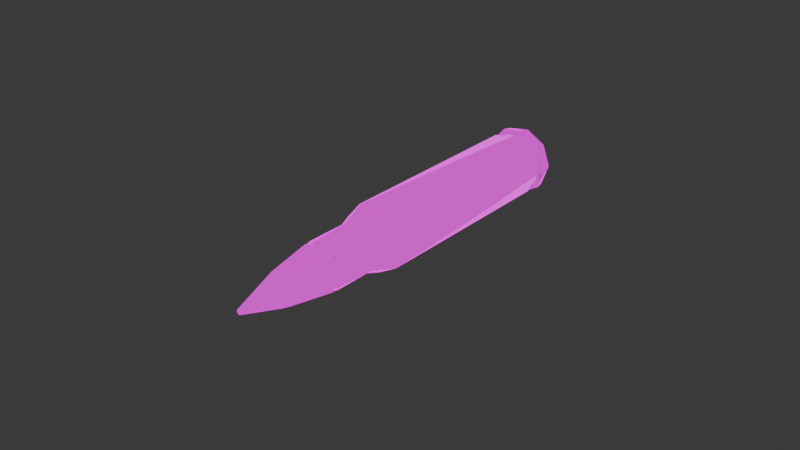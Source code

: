 # Source: Bullet.blend  (saved by Blender 4.1.23; exported with 4.5.12 LTS)
import bpy
from mathutils import Matrix  # noqa: F401  (used for matrix-valued properties, if any)

bpy.ops.wm.read_factory_settings(use_empty=True)
scene = bpy.context.scene
scene.name = 'Scene'

# ---- collections
col_collection = bpy.data.collections.new('Collection'); scene.collection.children.link(col_collection)

# ---- images (referenced by path relative to the original .blend; pixels are not part of the script)
import os
ASSET_DIR = os.environ.get("B2B_ASSET_DIR", "")  # directory of the original .blend (textures are referenced by path, not embedded)
HERE = os.path.dirname(os.path.abspath(__file__))  # packed textures are extracted next to this script under _unpacked/

def load_image(name, relpath, width, height, colorspace="sRGB"):
    """Load a texture the original file referenced (path relative to the .blend, or extracted next to this script)."""
    p = next((c for c in (os.path.join(HERE, relpath), os.path.join(ASSET_DIR, relpath)) if relpath and os.path.exists(c)), "")
    if p:
        img = bpy.data.images.load(p, check_existing=True)
        img.name = name
    else:  # same state as the original file: an image datablock whose file is absent (Cycles renders it pink)
        img = bpy.data.images.new(name, width, height)
        img.source = "FILE"
        img.filepath = "//" + (relpath or name)
    img.colorspace_settings.name = colorspace
    return img
img_texshotgun_png = load_image('texShotgun.png', 'texShotgun.png', 1024, 1024, 'sRGB')

# ---- materials (node trees are filled in below, after node groups)
mat_matshotgun = bpy.data.materials.new('matShotgun')
mat_matshotgun.use_transparent_shadow = False

# ---- node groups
ng_ramp_control_002 = bpy.data.node_groups.new('ramp control.002', 'ShaderNodeTree')
_s = ng_ramp_control_002.interface.new_socket(name='Color', in_out='OUTPUT', socket_type='NodeSocketColor')
_s.default_value = (0.0, 0.0, 0.0, 0.0)
_s = ng_ramp_control_002.interface.new_socket(name='Shader', in_out='INPUT', socket_type='NodeSocketShader')
_N = ng_ramp_control_002.nodes; _L = ng_ramp_control_002.links
n0 = _N.new('ShaderNodeValToRGB'); n0.name = 'ColorRamp.007'; n0.location = (-40, -120)
n0.color_ramp.interpolation = 'CONSTANT'
while len(n0.color_ramp.elements) > 1: n0.color_ramp.elements.remove(n0.color_ramp.elements[-1])
n0.color_ramp.elements[0].position = 0.475; n0.color_ramp.elements[0].color = (0.0, 0.0, 0.0, 1.0)
_e = n0.color_ramp.elements.new(0.525); _e.color = (0.2195, 0.2159, 0.2195, 1.0)
n1 = _N.new('ShaderNodeValToRGB'); n1.name = 'ColorRamp.006'; n1.location = (-40, 100)
n1.color_ramp.interpolation = 'CONSTANT'
while len(n1.color_ramp.elements) > 1: n1.color_ramp.elements.remove(n1.color_ramp.elements[-1])
n1.color_ramp.elements[0].position = 0.475; n1.color_ramp.elements[0].color = (0.0, 0.0, 0.0, 1.0)
_e = n1.color_ramp.elements.new(0.525); _e.color = (0.5029, 0.5029, 0.5029, 1.0)
n2 = _N.new('ShaderNodeShaderToRGB'); n2.name = 'Shader to RGB.001'; n2.location = (-260, -60)
n3 = _N.new('ShaderNodeMix'); n3.name = 'Mix.010'; n3.location = (280, 20)
n3.data_type = 'RGBA'
n3.clamp_result = True
n3.inputs[7].default_value = (1.0, 1.0, 1.0, 1.0)
n4 = _N.new('NodeGroupOutput'); n4.name = 'Group Output'; n4.location = (460, 20)
n5 = _N.new('NodeGroupInput'); n5.name = 'Group Input'; n5.location = (-480, -100)
_L.new(n5.outputs[0], n2.inputs[0])
_L.new(n3.outputs[2], n4.inputs[0])
_L.new(n1.outputs[0], n3.inputs[0])
_L.new(n0.outputs[0], n3.inputs[6])
_L.new(n2.outputs[0], n1.inputs[0])
_L.new(n2.outputs[0], n0.inputs[0])
n4.is_active_output = True
ng_ambient_oclussion___dithering_002 = bpy.data.node_groups.new('ambient oclussion + dithering.002', 'ShaderNodeTree')
_s = ng_ambient_oclussion___dithering_002.interface.new_socket(name='Color', in_out='OUTPUT', socket_type='NodeSocketColor')
_s.default_value = (0.0, 0.0, 0.0, 0.0)
_s = ng_ambient_oclussion___dithering_002.interface.new_socket(name='AO', in_out='OUTPUT', socket_type='NodeSocketFloat')
_s.min_value = 0.0
_s.max_value = 1.0
_s = ng_ambient_oclussion___dithering_002.interface.new_socket(name='dither resolution', in_out='INPUT', socket_type='NodeSocketFloat')
_s.default_value = 1024.0
_s.min_value = -1000.0
_s.max_value = 1000.0
_s = ng_ambient_oclussion___dithering_002.interface.new_socket(name='Normal', in_out='INPUT', socket_type='NodeSocketVector')
_s.min_value = -1.0
_s.max_value = 1.0
_s.hide_value = True
_N = ng_ambient_oclussion___dithering_002.nodes; _L = ng_ambient_oclussion___dithering_002.links
n0 = _N.new('NodeGroupOutput'); n0.name = 'Group Output'; n0.location = (340, 240)
n1 = _N.new('ShaderNodeMix'); n1.name = 'Mix.004'; n1.location = (56, 295)
n1.data_type = 'RGBA'
n1.blend_type = 'OVERLAY'
n1.inputs[0].default_value = 1.0
n2 = _N.new('ShaderNodeMix'); n2.name = 'Mix.007'; n2.location = (-140, 140)
n2.data_type = 'RGBA'
n2.inputs[7].default_value = (1.0, 1.0, 1.0, 1.0)
n3 = _N.new('ShaderNodeValToRGB'); n3.name = 'ColorRamp.001'; n3.location = (-420, 40)
n3.color_ramp.interpolation = 'CONSTANT'
while len(n3.color_ramp.elements) > 1: n3.color_ramp.elements.remove(n3.color_ramp.elements[-1])
n3.color_ramp.elements[0].position = 0.0; n3.color_ramp.elements[0].color = (0.0, 0.0, 0.0, 1.0)
_e = n3.color_ramp.elements.new(0.25); _e.color = (1.0, 1.0, 1.0, 1.0)
n4 = _N.new('ShaderNodeMapping'); n4.name = 'Mapping.001'; n4.location = (-840, -240)
n4.inputs[2].default_value = (0.0, 0.0, 0.7854)
n5 = _N.new('ShaderNodeCameraData'); n5.name = 'Camera Data.001'; n5.location = (-1020, -280)
n6 = _N.new('ShaderNodeTexVoronoi'); n6.name = 'Voronoi Texture'; n6.location = (-620, -80)
n6.voronoi_dimensions = '2D'
n6.distance = 'MANHATTAN'
n6.inputs[8].default_value = 0.0
n7 = _N.new('NodeGroupInput'); n7.name = 'Group Input'; n7.location = (-1015, 0)
n8 = _N.new('ShaderNodeAmbientOcclusion'); n8.name = 'Ambient Occlusion'; n8.location = (-400, 300)
_L.new(n8.outputs[0], n2.inputs[0])
_L.new(n2.outputs[2], n1.inputs[7])
_L.new(n8.outputs[0], n1.inputs[6])
_L.new(n4.outputs[0], n6.inputs[0])
_L.new(n5.outputs[0], n4.inputs[0])
_L.new(n6.outputs[0], n3.inputs[0])
_L.new(n3.outputs[0], n2.inputs[6])
_L.new(n1.outputs[2], n0.inputs[0])
_L.new(n7.outputs[0], n6.inputs[2])
_L.new(n7.outputs[1], n8.inputs[2])
_L.new(n8.outputs[1], n0.inputs[1])
n0.is_active_output = True
ng_emission_002 = bpy.data.node_groups.new('emission.002', 'ShaderNodeTree')
_s = ng_emission_002.interface.new_socket(name='ambient occlusion mix', in_out='OUTPUT', socket_type='NodeSocketColor')
_s.default_value = (0.0, 0.0, 0.0, 0.0)
_s = ng_emission_002.interface.new_socket(name='Color', in_out='OUTPUT', socket_type='NodeSocketColor')
_s.default_value = (0.0, 0.0, 0.0, 0.0)
_s = ng_emission_002.interface.new_socket(name='emission mask', in_out='INPUT', socket_type='NodeSocketColor')
_s.default_value = (0.5, 0.5, 0.5, 1.0)
_s = ng_emission_002.interface.new_socket(name='emission color', in_out='INPUT', socket_type='NodeSocketColor')
_s.default_value = (0.5, 0.5, 0.5, 1.0)
_s = ng_emission_002.interface.new_socket(name='shader input', in_out='INPUT', socket_type='NodeSocketColor')
_s.default_value = (0.5, 0.5, 0.5, 1.0)
_s = ng_emission_002.interface.new_socket(name='Fac', in_out='INPUT', socket_type='NodeSocketFloat')
_s.subtype = 'FACTOR'
_s.default_value = 1.0
_s.min_value = 0.0
_s.max_value = 1.0
_N = ng_emission_002.nodes; _L = ng_emission_002.links
n0 = _N.new('ShaderNodeInvert'); n0.name = 'Invert'; n0.location = (-180, 10)
n0.inputs[1].default_value = (1.0, 1.0, 1.0, 1.0)
n1 = _N.new('ShaderNodeMix'); n1.name = 'Mix.005'; n1.location = (-20, 30)
n1.data_type = 'RGBA'
n1.inputs[7].default_value = (0.0, 0.0, 0.0, 1.0)
n2 = _N.new('NodeGroupInput'); n2.name = 'Group Input'; n2.location = (-380, -100)
n3 = _N.new('ShaderNodeMix'); n3.name = 'Mix.001'; n3.location = (160, -20)
n3.data_type = 'RGBA'
n3.blend_type = 'ADD'
n4 = _N.new('NodeGroupOutput'); n4.name = 'Group Output'; n4.location = (370, 0)
_L.new(n2.outputs[1], n3.inputs[7])
_L.new(n2.outputs[2], n3.inputs[6])
_L.new(n2.outputs[0], n1.inputs[6])
_L.new(n2.outputs[3], n0.inputs[0])
_L.new(n1.outputs[2], n4.inputs[0])
_L.new(n3.outputs[2], n4.inputs[1])
_L.new(n1.outputs[2], n3.inputs[0])
_L.new(n0.outputs[0], n1.inputs[0])
n4.is_active_output = True
ng_base_lighting_ramp_002 = bpy.data.node_groups.new('base lighting ramp.002', 'ShaderNodeTree')
_s = ng_base_lighting_ramp_002.interface.new_socket(name='Color', in_out='OUTPUT', socket_type='NodeSocketColor')
_s.default_value = (0.0, 0.0, 0.0, 0.0)
_s = ng_base_lighting_ramp_002.interface.new_socket(name='base color', in_out='INPUT', socket_type='NodeSocketColor')
_s.default_value = (0.5, 0.5, 0.5, 1.0)
_s = ng_base_lighting_ramp_002.interface.new_socket(name='ambient color', in_out='INPUT', socket_type='NodeSocketColor')
_s.default_value = (0.5577, 0.5, 1.0, 1.0)
_s = ng_base_lighting_ramp_002.interface.new_socket(name='ambient strength', in_out='INPUT', socket_type='NodeSocketFloat')
_s.subtype = 'FACTOR'
_s.default_value = 0.2
_s.min_value = 0.0
_s.max_value = 1.0
_s = ng_base_lighting_ramp_002.interface.new_socket(name='Normal', in_out='INPUT', socket_type='NodeSocketVector')
_s.min_value = -1.0
_s.max_value = 1.0
_s.hide_value = True
_N = ng_base_lighting_ramp_002.nodes; _L = ng_base_lighting_ramp_002.links
n0 = _N.new('NodeGroupOutput'); n0.name = 'Group Output'; n0.location = (480, 120)
n1 = _N.new('ShaderNodeBsdfDiffuse'); n1.name = 'Diffuse BSDF'; n1.location = (-280, -180)
n1.inputs[0].default_value = (1.0, 1.0, 1.0, 1.0)
n2 = _N.new('ShaderNodeMix'); n2.name = 'Mix.004'; n2.location = (280, 140)
n2.data_type = 'RGBA'
n2.blend_type = 'MULTIPLY'
n2.inputs[0].default_value = 1.0
n3 = _N.new('ShaderNodeGroup'); n3.name = 'ramp control'; n3.location = (-100, -140)
n3.label = 'ramp control'
n3.node_tree = ng_ramp_control_002
n4 = _N.new('NodeGroupInput'); n4.name = 'Group Input'; n4.location = (-480, 40)
n5 = _N.new('ShaderNodeMix'); n5.name = 'Mix.009'; n5.location = (126, 30)
n5.data_type = 'RGBA'
n5.blend_type = 'ADD'
_L.new(n4.outputs[3], n1.inputs[2])
_L.new(n4.outputs[0], n2.inputs[6])
_L.new(n2.outputs[2], n0.inputs[0])
_L.new(n4.outputs[1], n5.inputs[7])
_L.new(n4.outputs[2], n5.inputs[0])
_L.new(n1.outputs[0], n3.inputs[0])
_L.new(n3.outputs[0], n5.inputs[6])
_L.new(n5.outputs[2], n2.inputs[7])
n0.is_active_output = True
ng_sobel_lighting_002 = bpy.data.node_groups.new('sobel lighting.002', 'ShaderNodeTree')
_s = ng_sobel_lighting_002.interface.new_socket(name='Color', in_out='OUTPUT', socket_type='NodeSocketColor')
_s.default_value = (0.0, 0.0, 0.0, 0.0)
_s = ng_sobel_lighting_002.interface.new_socket(name='shader input', in_out='INPUT', socket_type='NodeSocketColor')
_s.default_value = (0.5, 0.5, 0.5, 1.0)
_s = ng_sobel_lighting_002.interface.new_socket(name='base color', in_out='INPUT', socket_type='NodeSocketColor')
_s.default_value = (0.5, 0.5, 0.5, 1.0)
_s = ng_sobel_lighting_002.interface.new_socket(name='ambient color', in_out='INPUT', socket_type='NodeSocketColor')
_s.default_value = (0.5, 0.5, 0.5, 1.0)
_s = ng_sobel_lighting_002.interface.new_socket(name='sobel ambient strength', in_out='INPUT', socket_type='NodeSocketFloat')
_s.subtype = 'FACTOR'
_s.default_value = 0.1417
_s.min_value = 0.0
_s.max_value = 1.0
_s = ng_sobel_lighting_002.interface.new_socket(name='Normal', in_out='INPUT', socket_type='NodeSocketVector')
_s.min_value = -1.0
_s.max_value = 1.0
_s.hide_value = True
_N = ng_sobel_lighting_002.nodes; _L = ng_sobel_lighting_002.links
n0 = _N.new('ShaderNodeValToRGB'); n0.name = 'ColorRamp.003'; n0.location = (-40, 140)
n0.color_ramp.interpolation = 'CONSTANT'
while len(n0.color_ramp.elements) > 1: n0.color_ramp.elements.remove(n0.color_ramp.elements[-1])
n0.color_ramp.elements[0].position = 0.0; n0.color_ramp.elements[0].color = (0.0, 0.0, 0.0, 1.0)
_e = n0.color_ramp.elements.new(0.9136); _e.color = (1.0, 1.0, 1.0, 1.0)
n1 = _N.new('ShaderNodeMix'); n1.name = 'Mix.002'; n1.location = (280, 20)
n1.data_type = 'RGBA'
n2 = _N.new('ShaderNodeFresnel'); n2.name = 'Fresnel'; n2.location = (-284, 76)
n2.inputs[0].default_value = 0.975
n3 = _N.new('NodeGroupOutput'); n3.name = 'Group Output'; n3.location = (480, 0)
n4 = _N.new('ShaderNodeMix'); n4.name = 'Mix'; n4.location = (60, -109)
n4.data_type = 'RGBA'
n4.blend_type = 'ADD'
n5 = _N.new('NodeGroupInput'); n5.name = 'Group Input'; n5.location = (-490, 0)
_L.new(n5.outputs[0], n1.inputs[6])
_L.new(n1.outputs[2], n3.inputs[0])
_L.new(n5.outputs[1], n4.inputs[6])
_L.new(n5.outputs[4], n2.inputs[1])
_L.new(n2.outputs[0], n0.inputs[0])
_L.new(n0.outputs[0], n1.inputs[0])
_L.new(n4.outputs[2], n1.inputs[7])
_L.new(n5.outputs[2], n4.inputs[7])
_L.new(n5.outputs[3], n4.inputs[0])
n3.is_active_output = True
ng_ror2_2tone_simple_002 = bpy.data.node_groups.new('RoR2 2tone simple.002', 'ShaderNodeTree')
_s = ng_ror2_2tone_simple_002.interface.new_socket(name='eevee bsdf', in_out='OUTPUT', socket_type='NodeSocketColor')
_s.default_value = (0.0, 0.0, 0.0, 0.0)
_s = ng_ror2_2tone_simple_002.interface.new_socket(name='base color', in_out='INPUT', socket_type='NodeSocketColor')
_s.default_value = (0.5, 0.5, 0.5, 1.0)
_s = ng_ror2_2tone_simple_002.interface.new_socket(name='specular', in_out='INPUT', socket_type='NodeSocketColor')
_s = ng_ror2_2tone_simple_002.interface.new_socket(name='specular override strength', in_out='INPUT', socket_type='NodeSocketFloat')
_s.subtype = 'FACTOR'
_s.default_value = 0.3
_s.min_value = 0.0
_s.max_value = 1.0
_s = ng_ror2_2tone_simple_002.interface.new_socket(name='Roughness', in_out='INPUT', socket_type='NodeSocketFloat')
_s.subtype = 'FACTOR'
_s.default_value = 0.1
_s.min_value = 0.0
_s.max_value = 1.0
_s = ng_ror2_2tone_simple_002.interface.new_socket(name='emission mask', in_out='INPUT', socket_type='NodeSocketColor')
_s = ng_ror2_2tone_simple_002.interface.new_socket(name='emission color', in_out='INPUT', socket_type='NodeSocketColor')
_s.default_value = (0.5, 0.5, 0.5, 1.0)
_s = ng_ror2_2tone_simple_002.interface.new_socket(name='emission override strength', in_out='INPUT', socket_type='NodeSocketFloat')
_s.subtype = 'FACTOR'
_s.default_value = 1.0
_s.min_value = 0.0
_s.max_value = 1.0
_s = ng_ror2_2tone_simple_002.interface.new_socket(name='ambient color', in_out='INPUT', socket_type='NodeSocketColor')
_s.default_value = (0.5577, 0.5, 1.0, 1.0)
_s = ng_ror2_2tone_simple_002.interface.new_socket(name='ambient strength', in_out='INPUT', socket_type='NodeSocketFloat')
_s.subtype = 'FACTOR'
_s.default_value = 0.2
_s.min_value = 0.0
_s.max_value = 1.0
_s = ng_ror2_2tone_simple_002.interface.new_socket(name='sobel ambient strength', in_out='INPUT', socket_type='NodeSocketFloat')
_s.subtype = 'FACTOR'
_s.default_value = 0.1417
_s.min_value = 0.0
_s.max_value = 1.0
_s = ng_ror2_2tone_simple_002.interface.new_socket(name='dither resolution', in_out='INPUT', socket_type='NodeSocketFloat')
_s.default_value = 1024.0
_s.min_value = -1000.0
_s.max_value = 1000.0
_s = ng_ror2_2tone_simple_002.interface.new_socket(name='Normal', in_out='INPUT', socket_type='NodeSocketVector')
_s.min_value = -1.0
_s.max_value = 1.0
_s.hide_value = True
_N = ng_ror2_2tone_simple_002.nodes; _L = ng_ror2_2tone_simple_002.links
n0 = _N.new('NodeReroute'); n0.name = 'Reroute.003'; n0.location = (-500, -380)
n0.width = 16
n0.socket_idname = 'NodeSocketVector'
n1 = _N.new('NodeReroute'); n1.name = 'Reroute.001'; n1.location = (-400, -200)
n1.width = 16
n1.socket_idname = 'NodeSocketFloatFactor'
n2 = _N.new('NodeReroute'); n2.name = 'Reroute.006'; n2.location = (-20, -240)
n2.width = 16
n2.socket_idname = 'NodeSocketFloat'
n3 = _N.new('NodeReroute'); n3.name = 'Reroute.002'; n3.location = (-480, -340)
n3.width = 16
n3.socket_idname = 'NodeSocketFloat'
n4 = _N.new('NodeReroute'); n4.name = 'Reroute'; n4.location = (-400, -180)
n4.width = 16
n5 = _N.new('ShaderNodeInvert'); n5.name = 'Invert.001'; n5.location = (280, 420)
n6 = _N.new('NodeReroute'); n6.name = 'Reroute.005'; n6.location = (380, -20)
n6.width = 16
n7 = _N.new('NodeReroute'); n7.name = 'Reroute.008'; n7.location = (40, 520)
n7.width = 16
n8 = _N.new('NodeReroute'); n8.name = 'Reroute.007'; n8.location = (6, -272)
n8.width = 16
n8.socket_idname = 'NodeSocketVector'
n9 = _N.new('NodeReroute'); n9.name = 'Reroute.004'; n9.location = (380, -40)
n9.width = 16
n9.socket_idname = 'NodeSocketFloatFactor'
n10 = _N.new('NodeReroute'); n10.name = 'Reroute.010'; n10.location = (520, -140)
n10.width = 16
n10.socket_idname = 'NodeSocketFloat'
n11 = _N.new('ShaderNodeEeveeSpecular'); n11.name = 'Specular'; n11.location = (600, 120)
n11.inputs[0].default_value = (0.0, 0.0, 0.0, 1.0)
n12 = _N.new('NodeReroute'); n12.name = 'Reroute.009'; n12.location = (60, 480)
n12.width = 16
n12.socket_idname = 'NodeSocketVector'
n13 = _N.new('ShaderNodeMix'); n13.name = 'Mix.003'; n13.location = (504, 380)
n13.data_type = 'RGBA'
n13.blend_type = 'MULTIPLY'
n14 = _N.new('ShaderNodeGroup'); n14.name = 'ramp control'; n14.location = (783, 120)
n14.label = 'ramp control'
n14.node_tree = ng_ramp_control_002
n15 = _N.new('ShaderNodeGroup'); n15.name = 'ambient oclussion + dithering'; n15.location = (229, 186)
n15.label = 'ambient oclussion + dithering'
n15.width = 198
n15.node_tree = ng_ambient_oclussion___dithering_002
n16 = _N.new('NodeGroupOutput'); n16.name = 'Group Output'; n16.location = (1446, 279)
n17 = _N.new('ShaderNodeMix'); n17.name = 'Mix.006'; n17.location = (1223, 281)
n17.data_type = 'RGBA'
n17.blend_type = 'ADD'
n18 = _N.new('ShaderNodeGroup'); n18.name = 'emission'; n18.location = (20, 380)
n18.label = 'emission'
n18.node_tree = ng_emission_002
n19 = _N.new('ShaderNodeMix'); n19.name = 'Mix.009'; n19.location = (1003, 115)
n19.data_type = 'RGBA'
n19.blend_type = 'ADD'
n20 = _N.new('ShaderNodeGroup'); n20.name = 'lighting ramp'; n20.location = (-200, 200)
n20.label = 'lighting ramp'
n20.node_tree = ng_base_lighting_ramp_002
n21 = _N.new('ShaderNodeGroup'); n21.name = 'base lighting ramp'; n21.location = (720, 500)
n21.label = 'base lighting ramp'
n21.node_tree = ng_sobel_lighting_002
n22 = _N.new('NodeGroupInput'); n22.name = 'Group Input'; n22.location = (-760, 200)
_L.new(n13.outputs[2], n21.inputs[0])
_L.new(n21.outputs[0], n17.inputs[6])
_L.new(n11.outputs[0], n14.inputs[0])
_L.new(n14.outputs[0], n19.inputs[6])
_L.new(n15.outputs[0], n13.inputs[7])
_L.new(n15.outputs[1], n10.inputs[0])
_L.new(n22.outputs[0], n7.inputs[0])
_L.new(n22.outputs[3], n1.inputs[0])
_L.new(n22.outputs[11], n20.inputs[3])
_L.new(n22.outputs[11], n0.inputs[0])
_L.new(n22.outputs[11], n12.inputs[0])
_L.new(n22.outputs[1], n4.inputs[0])
_L.new(n1.outputs[0], n9.inputs[0])
_L.new(n3.outputs[0], n2.inputs[0])
_L.new(n0.outputs[0], n8.inputs[0])
_L.new(n22.outputs[10], n3.inputs[0])
_L.new(n22.outputs[5], n18.inputs[1])
_L.new(n22.outputs[0], n20.inputs[0])
_L.new(n20.outputs[0], n18.inputs[2])
_L.new(n22.outputs[4], n18.inputs[0])
_L.new(n22.outputs[6], n18.inputs[3])
_L.new(n6.outputs[0], n11.inputs[1])
_L.new(n9.outputs[0], n11.inputs[2])
_L.new(n2.outputs[0], n15.inputs[0])
_L.new(n8.outputs[0], n15.inputs[1])
_L.new(n5.outputs[0], n13.inputs[0])
_L.new(n18.outputs[0], n5.inputs[1])
_L.new(n18.outputs[1], n13.inputs[6])
_L.new(n17.outputs[2], n16.inputs[0])
_L.new(n22.outputs[7], n20.inputs[1])
_L.new(n22.outputs[8], n20.inputs[2])
_L.new(n4.outputs[0], n6.inputs[0])
_L.new(n7.outputs[0], n21.inputs[1])
_L.new(n12.outputs[0], n21.inputs[4])
_L.new(n8.outputs[0], n11.inputs[5])
_L.new(n22.outputs[2], n17.inputs[0])
_L.new(n19.outputs[2], n17.inputs[7])
_L.new(n22.outputs[7], n19.inputs[7])
_L.new(n22.outputs[8], n19.inputs[0])
_L.new(n22.outputs[7], n21.inputs[2])
_L.new(n22.outputs[9], n21.inputs[3])
n16.is_active_output = True

# ---- material node trees
mat_matshotgun.use_nodes = True; mat_matshotgun.node_tree.nodes.clear()
_N = mat_matshotgun.node_tree.nodes; _L = mat_matshotgun.node_tree.links
n0 = _N.new('ShaderNodeOutputMaterial'); n0.name = 'Material Output.001'; n0.location = (1388, 659)
n1 = _N.new('ShaderNodeTexImage'); n1.name = 'Image Texture.004'; n1.location = (6, 534)
n1.image = img_texshotgun_png
n2 = _N.new('ShaderNodeTexImage'); n2.name = 'Image Texture'; n2.location = (546, 199)
n3 = _N.new('ShaderNodeNormalMap'); n3.name = 'Normal Map'; n3.location = (813, 176)
n3.label = 'Normal/Map'
n3.space = 'OBJECT'
n3.inputs[0].default_value = 0.35
n4 = _N.new('ShaderNodeGroup'); n4.name = 'Group'; n4.location = (1065, 613)
n4.width = 181
n4.node_tree = ng_ror2_2tone_simple_002
n4.inputs[2].default_value = 0.5
n4.inputs[3].default_value = 0.475
n4.inputs[6].default_value = 1.0
n4.inputs[8].default_value = 0.5
n4.inputs[9].default_value = 0.15
n4.inputs[10].default_value = 50.0
n4.inputs[11].default_value = (0.0, 0.0, 0.0)
n5 = _N.new('ShaderNodeMix'); n5.name = 'Mix.001'; n5.location = (325, 355)
n5.data_type = 'RGBA'
n5.clamp_result = True
n5.inputs[0].default_value = 0.4833
n5.inputs[7].default_value = (0.1253, 0.006865, 0.006492, 1.0)
n6 = _N.new('ShaderNodeMix'); n6.name = 'Mix'; n6.location = (781, 446)
n6.data_type = 'RGBA'
n7 = _N.new('ShaderNodeMix'); n7.name = 'Mix.002'; n7.location = (673, 809)
n7.data_type = 'RGBA'
n7.clamp_result = True
n7.inputs[0].default_value = 0.5083
n7.inputs[7].default_value = (0.4629, 0.472, 0.5, 1.0)
n8 = _N.new('ShaderNodeTexImage'); n8.name = 'Image Texture.003'; n8.location = (494, 553)
n8.image = img_texshotgun_png
_L.new(n1.outputs[0], n5.inputs[6])
_L.new(n5.outputs[2], n6.inputs[7])
_L.new(n4.outputs[0], n0.inputs[0])
_L.new(n8.outputs[0], n4.inputs[4])
_L.new(n1.outputs[0], n4.inputs[0])
_L.new(n8.outputs[0], n4.inputs[5])
_L.new(n1.outputs[0], n7.inputs[6])
_L.new(n7.outputs[2], n4.inputs[1])
_L.new(n2.outputs[0], n3.inputs[1])
_L.new(n6.outputs[2], n4.inputs[7])
_L.new(n8.outputs[0], n6.inputs[6])
n0.is_active_output = True

# ---- world
world_world = bpy.data.worlds.new('World'); scene.world = world_world
world_world.use_nodes = True; world_world.node_tree.nodes.clear()
_N = world_world.node_tree.nodes; _L = world_world.node_tree.links
n0 = _N.new('ShaderNodeOutputWorld'); n0.name = 'World Output'; n0.location = (300, 300)
n1 = _N.new('ShaderNodeBackground'); n1.name = 'Background'; n1.location = (10, 300)
n1.inputs[0].default_value = (0.05088, 0.05088, 0.05088, 1.0)
_L.new(n1.outputs[0], n0.inputs[0])
n0.is_active_output = True
world_world.color = (0.05088, 0.05088, 0.05088)
world_world.use_sun_shadow = False
world_world.sun_shadow_jitter_overblur = 0.0

# ---- meshes
me_cube_001 = bpy.data.meshes.new('Cube.001')
me_cube_001.from_pydata([(0.01083, -0.01516, 0.0005918), (0.01083, 0.05152, 0.0005918), (0.008325, 0.05152, 0.007466), (0.008325, -0.01516, 0.007466), (0.001991, 0.05152, 0.01112), (0.001991, -0.01516, 0.01112), (-0.005215, 0.05152, 0.00985), (-0.005215, -0.01516, 0.00985), (-0.009918, 0.05152, 0.004251), (-0.009918, -0.01516, 0.004251), (-0.009918, -0.01516, -0.003068), (-0.009918, 0.05152, -0.003068), (-0.005215, -0.01516, -0.008672), (-0.005215, 0.05152, -0.008672), (0.001991, 0.05152, -0.009941), (0.001991, -0.01516, -0.009941), (0.008325, 0.05152, -0.006282), (0.008325, -0.01516, -0.006282), (0.008325, 0.05926, -0.006282), (0.001991, 0.05926, -0.009941), (0.01083, 0.05926, 0.0005918), (-0.005215, 0.05926, -0.008672), (-0.009918, 0.05926, -0.003068), (-0.009918, 0.05926, 0.004251), (-0.005215, 0.05926, 0.009856), (0.008325, 0.05926, 0.007466), (0.001991, 0.05926, 0.01112), (0.008723, 0.05667, 0.007798), (0.00208, 0.05667, 0.01163), (0.009363, 0.05399, 0.0005918), (0.007205, 0.05399, 0.006523), (0.007205, 0.05399, -0.005345), (0.001736, 0.05399, -0.0085), (-0.004485, 0.05399, -0.007403), (-0.008542, 0.05399, -0.002569), (-0.008542, 0.05399, 0.003747), (-0.004485, 0.05399, 0.008586), (0.001736, 0.05399, 0.009684), (0.007205, 0.05667, 0.006523), (0.009363, 0.05667, 0.0005918), (0.007205, 0.05667, -0.005345), (0.001736, 0.05667, -0.0085), (-0.004485, 0.05667, -0.007403), (-0.008542, 0.05667, -0.002569), (-0.008542, 0.05667, 0.003747), (-0.004485, 0.05667, 0.008586), (0.001736, 0.05667, 0.009684), (0.01134, 0.05667, 0.0005918), (0.008723, 0.05667, -0.00662), (0.00208, 0.05667, -0.01045), (-0.005475, 0.05667, -0.009123), (-0.0104, 0.05667, -0.003245), (-0.0104, 0.05667, 0.004423), (-0.005475, 0.05667, 0.0103), (0.007898, -0.02345, 0.0005918), (0.006078, -0.02345, 0.00558), (0.001481, -0.02345, 0.008237), (-0.00375, -0.02345, 0.007317), (-0.007166, -0.02345, 0.003249), (-0.007166, -0.02345, -0.002065), (-0.00375, -0.02345, -0.006134), (0.001481, -0.02345, -0.007059), (0.006078, -0.02345, -0.004402), (0.007898, -0.03741, 0.0005918), (0.006078, -0.03741, 0.00558), (0.001481, -0.03741, 0.008237), (-0.00375, -0.03741, 0.007317), (-0.007166, -0.03741, 0.003249), (-0.007166, -0.03741, -0.002065), (-0.00375, -0.03741, -0.006134), (0.001481, -0.03741, -0.007059), (0.006078, -0.03741, -0.004402), (0.00587, -0.03741, 0.005402), (0.00762, -0.03741, 0.0005918), (0.001434, -0.03741, 0.007964), (-0.003613, -0.03741, 0.007074), (-0.006905, -0.03741, 0.003154), (-0.006905, -0.03741, -0.00197), (-0.003613, -0.03741, -0.005896), (0.001434, -0.03741, -0.006786), (0.00587, -0.03741, -0.004224), (0.00587, -0.03887, 0.005402), (0.00762, -0.03887, 0.0005918), (0.001434, -0.03887, 0.007964), (-0.003613, -0.03887, 0.007074), (-0.006905, -0.03887, 0.003154), (-0.006905, -0.03887, -0.00197), (-0.003613, -0.03887, -0.005896), (0.001434, -0.03887, -0.006786), (0.00587, -0.03887, -0.004224), (0.00778, -0.03887, 0.0005918), (0.005989, -0.03887, 0.005503), (0.001458, -0.03887, 0.008118), (-0.00369, -0.03887, 0.007211), (-0.007053, -0.03887, 0.003207), (-0.007053, -0.03887, -0.002024), (-0.00369, -0.03887, -0.006033), (0.001458, -0.03887, -0.00694), (0.005989, -0.03887, -0.004325), (0.00418, -0.05313, 0.00399), (0.005419, -0.05313, 0.0005918), (0.001048, -0.05313, 0.005799), (-0.00251, -0.05313, 0.00517), (-0.004835, -0.05313, 0.002401), (-0.004835, -0.05313, -0.001217), (-0.00251, -0.05313, -0.003987), (0.001048, -0.05313, -0.004615), (0.00418, -0.05313, -0.002807), (0.0007993, -0.06738, 0.001149), (0.001001, -0.06738, 0.0005918), (0.0002834, -0.06738, 0.001446), (-0.0003039, -0.06738, 0.001345), (-0.0006834, -0.06738, 0.0008883), (-0.0006834, -0.06738, 0.0002953), (-0.0003039, -0.06738, -0.0001615), (0.0002834, -0.06738, -0.0002682), (0.0007993, -0.06738, 3.427e-05)], [], [(0, 1, 2, 3), (4, 5, 3, 2), (5, 4, 6, 7), (6, 8, 9, 7), (10, 9, 8, 11), (12, 10, 11, 13), (14, 15, 12, 13), (15, 14, 16, 17), (16, 1, 0, 17), (18, 19, 20), (21, 22, 19), (22, 23, 24), (25, 24, 26), (27, 25, 26, 28), (25, 19, 22, 24), (19, 25, 20), (29, 30, 2, 1), (31, 29, 1, 16), (31, 16, 14, 32), (33, 32, 14, 13), (34, 33, 13, 11), (8, 35, 34, 11), (6, 36, 35, 8), (6, 4, 37, 36), (4, 2, 30, 37), (38, 30, 29, 39), (31, 40, 39, 29), (40, 31, 32, 41), (33, 42, 41, 32), (34, 43, 42, 33), (44, 43, 34, 35), (44, 35, 36, 45), (46, 45, 36, 37), (38, 46, 37, 30), (39, 47, 27, 38), (39, 40, 48, 47), (48, 40, 41, 49), (50, 49, 41, 42), (50, 42, 43, 51), (51, 43, 44, 52), (44, 45, 53, 52), (46, 28, 53, 45), (28, 46, 38, 27), (25, 27, 47, 20), (47, 48, 18, 20), (19, 18, 48, 49), (19, 49, 50, 21), (50, 51, 22, 21), (23, 22, 51, 52), (53, 24, 23, 52), (28, 26, 24, 53), (54, 0, 3, 55), (56, 55, 3, 5), (7, 57, 56, 5), (7, 9, 58, 57), (58, 9, 10, 59), (10, 12, 60, 59), (61, 60, 12, 15), (17, 62, 61, 15), (17, 0, 54, 62), (63, 54, 55, 64), (64, 55, 56, 65), (57, 66, 65, 56), (58, 67, 66, 57), (67, 58, 59, 68), (60, 69, 68, 59), (61, 70, 69, 60), (62, 71, 70, 61), (63, 71, 62, 54), (63, 64, 72, 73), (64, 65, 74, 72), (65, 66, 75, 74), (76, 75, 66, 67), (76, 67, 68, 77), (68, 69, 78, 77), (79, 78, 69, 70), (79, 70, 71, 80), (80, 71, 63, 73), (72, 81, 82, 73), (74, 83, 81, 72), (83, 74, 75, 84), (75, 76, 85, 84), (86, 85, 76, 77), (86, 77, 78, 87), (88, 87, 78, 79), (88, 79, 80, 89), (80, 73, 82, 89), (90, 82, 81, 91), (91, 81, 83, 92), (83, 84, 93, 92), (85, 94, 93, 84), (86, 95, 94, 85), (95, 86, 87, 96), (87, 88, 97, 96), (88, 89, 98, 97), (90, 98, 89, 82), (90, 91, 99, 100), (101, 99, 91, 92), (93, 102, 101, 92), (93, 94, 103, 102), (94, 95, 104, 103), (95, 96, 105, 104), (96, 97, 106, 105), (106, 97, 98, 107), (100, 107, 98, 90), (99, 108, 109, 100), (99, 101, 110, 108), (110, 101, 102, 111), (112, 111, 102, 103), (104, 113, 112, 103), (113, 104, 105, 114), (106, 115, 114, 105), (107, 116, 115, 106), (100, 109, 116, 107), (112, 108, 110, 111), (114, 108, 112, 113), (115, 116, 108, 114), (108, 116, 109)])
me_cube_001.polygons.foreach_set('use_smooth', [True] * 118)
_k = set([(18, 19), (18, 20), (19, 21), (20, 25), (21, 22), (22, 23), (23, 24), (24, 26), (25, 26), (27, 28), (27, 47), (28, 53), (38, 39), (38, 46), (39, 40), (40, 41), (41, 42), (42, 43), (43, 44), (44, 45), (45, 46), (47, 48), (48, 49), (49, 50), (50, 51), (51, 52), (52, 53), (63, 64), (63, 71), (64, 65), (65, 66), (66, 67), (67, 68), (68, 69), (69, 70), (70, 71), (72, 73), (72, 74), (73, 80), (74, 75), (75, 76), (76, 77), (77, 78), (78, 79), (79, 80), (81, 82), (81, 83), (82, 89), (83, 84), (84, 85), (85, 86), (86, 87), (87, 88), (88, 89), (90, 91), (90, 98), (91, 92), (92, 93), (93, 94), (94, 95), (95, 96), (96, 97), (97, 98), (108, 109), (108, 110), (109, 116), (110, 111), (111, 112), (112, 113), (113, 114), (114, 115), (115, 116)])
me_cube_001.attributes.new('sharp_edge', 'BOOLEAN', 'EDGE').data.foreach_set('value', [ (min(e.vertices), max(e.vertices)) in _k for e in me_cube_001.edges])
_uv = me_cube_001.uv_layers.new(name='UVTex')
_uv.uv.foreach_set('vector', [0.6521, 0.6423, 0.6521, 0.6423, 0.6521, 0.6423, 0.6521, 0.6423, 0.6521, 0.6423, 0.6521, 0.6423, 0.6521, 0.6423, 0.6521, 0.6423, 0.6521, 0.6423, 0.6521, 0.6423, 0.6521, 0.6423, 0.6521, 0.6423, 0.6521, 0.6423, 0.6521, 0.6423, 0.6521, 0.6423, 0.6521, 0.6423, 0.6521, 0.6423, 0.6521, 0.6423, 0.6521, 0.6423, 0.6521, 0.6423, 0.6521, 0.6423, 0.6521, 0.6423, 0.6521, 0.6423, 0.6521, 0.6423, 0.6521, 0.6423, 0.6521, 0.6423, 0.6521, 0.6423, 0.6521, 0.6423, 0.6521, 0.6423, 0.6521, 0.6423, 0.6521, 0.6423, 0.6521, 0.6423, 0.6521, 0.6423, 0.6521, 0.6423, 0.6521, 0.6423, 0.6521, 0.6423, 0.6521, 0.6423, 0.6521, 0.6423, 0.6521, 0.6423, 0.6521, 0.6423, 0.6521, 0.6423, 0.6521, 0.6423, 0.6521, 0.6423, 0.6521, 0.6423, 0.6521, 0.6423, 0.6521, 0.6423, 0.6521, 0.6423, 0.6521, 0.6423, 0.6521, 0.6423, 0.6521, 0.6423, 0.6521, 0.6423, 0.6521, 0.6423, 0.6521, 0.6423, 0.6521, 0.6423, 0.6521, 0.6423, 0.6521, 0.6423, 0.6521, 0.6423, 0.6521, 0.6423, 0.6521, 0.6423, 0.6521, 0.6423, 0.6521, 0.6423, 0.6521, 0.6423, 0.6521, 0.6423, 0.6521, 0.6423, 0.6521, 0.6423, 0.6521, 0.6423, 0.6521, 0.6423, 0.6521, 0.6423, 0.6521, 0.6423, 0.6521, 0.6423, 0.6521, 0.6423, 0.6521, 0.6423, 0.6521, 0.6423, 0.6521, 0.6423, 0.6521, 0.6423, 0.6521, 0.6423, 0.6521, 0.6423, 0.6521, 0.6423, 0.6521, 0.6423, 0.6521, 0.6423, 0.6521, 0.6423, 0.6521, 0.6423, 0.6521, 0.6423, 0.6521, 0.6423, 0.6521, 0.6423, 0.6521, 0.6423, 0.6521, 0.6423, 0.6521, 0.6423, 0.6521, 0.6423, 0.6521, 0.6423, 0.6521, 0.6423, 0.6521, 0.6423, 0.6521, 0.6423, 0.6521, 0.6423, 0.6521, 0.6423, 0.6521, 0.6423, 0.6521, 0.6423, 0.6521, 0.6423, 0.6521, 0.6423, 0.6521, 0.6423, 0.6521, 0.6423, 0.6521, 0.6423, 0.6521, 0.6423, 0.6521, 0.6423, 0.6521, 0.6423, 0.6521, 0.6423, 0.6521, 0.6423, 0.6521, 0.6423, 0.6521, 0.6423, 0.6521, 0.6423, 0.6521, 0.6423, 0.6521, 0.6423, 0.6521, 0.6423, 0.6521, 0.6423, 0.6521, 0.6423, 0.6521, 0.6423, 0.6521, 0.6423, 0.6521, 0.6423, 0.6521, 0.6423, 0.6521, 0.6423, 0.6521, 0.6423, 0.6521, 0.6423, 0.6521, 0.6423, 0.6521, 0.6423, 0.6521, 0.6423, 0.6521, 0.6423, 0.6521, 0.6423, 0.6521, 0.6423, 0.6521, 0.6423, 0.6521, 0.6423, 0.6521, 0.6423, 0.6521, 0.6423, 0.6521, 0.6423, 0.6521, 0.6423, 0.6521, 0.6423, 0.6521, 0.6423, 0.6521, 0.6423, 0.6521, 0.6423, 0.6521, 0.6423, 0.6521, 0.6423, 0.6521, 0.6423, 0.6521, 0.6423, 0.6521, 0.6423, 0.6521, 0.6423, 0.6521, 0.6423, 0.6521, 0.6423, 0.6521, 0.6423, 0.6521, 0.6423, 0.6521, 0.6423, 0.6521, 0.6423, 0.6521, 0.6423, 0.6521, 0.6423, 0.6521, 0.6423, 0.6521, 0.6423, 0.6521, 0.6423, 0.6521, 0.6423, 0.6521, 0.6423, 0.6521, 0.6423, 0.6521, 0.6423, 0.6521, 0.6423, 0.6521, 0.6423, 0.6521, 0.6423, 0.6521, 0.6423, 0.6521, 0.6423, 0.6521, 0.6423, 0.6521, 0.6423, 0.6521, 0.6423, 0.6521, 0.6423, 0.6521, 0.6423, 0.6521, 0.6423, 0.6521, 0.6423, 0.6521, 0.6423, 0.6521, 0.6423, 0.6521, 0.6423, 0.6521, 0.6423, 0.6521, 0.6423, 0.6521, 0.6423, 0.6521, 0.6423, 0.6521, 0.6423, 0.6521, 0.6423, 0.6521, 0.6423, 0.6521, 0.6423, 0.6521, 0.6423, 0.6521, 0.6423, 0.6521, 0.6423, 0.6521, 0.6423, 0.6521, 0.6423, 0.6521, 0.6423, 0.6521, 0.6423, 0.6521, 0.6423, 0.6521, 0.6423, 0.6521, 0.6423, 0.6521, 0.6423, 0.6521, 0.6423, 0.6521, 0.6423, 0.6521, 0.6423, 0.6521, 0.6423, 0.6521, 0.6423, 0.6521, 0.6423, 0.6521, 0.6423, 0.6521, 0.6423, 0.6521, 0.6423, 0.6521, 0.6423, 0.6521, 0.6423, 0.6521, 0.6423, 0.6521, 0.6423, 0.6521, 0.6423, 0.6521, 0.6423, 0.6521, 0.6423, 0.6521, 0.6423, 0.6521, 0.6423, 0.6521, 0.6423, 0.6521, 0.6423, 0.6521, 0.6423, 0.6521, 0.6423, 0.6521, 0.6423, 0.6521, 0.6423, 0.6521, 0.6423, 0.6521, 0.6423, 0.6521, 0.6423, 0.6521, 0.6423, 0.6521, 0.6423, 0.6521, 0.6423, 0.6521, 0.6423, 0.6521, 0.6423, 0.6521, 0.6423, 0.6521, 0.6423, 0.6521, 0.6423, 0.6521, 0.6423, 0.6521, 0.6423, 0.6521, 0.6423, 0.6521, 0.6423, 0.6521, 0.6423, 0.6521, 0.6423, 0.6521, 0.6423, 0.6521, 0.6423, 0.6521, 0.6423, 0.6521, 0.6423, 0.6521, 0.6423, 0.6521, 0.6423, 0.6521, 0.6423, 0.6521, 0.6423, 0.6521, 0.6423, 0.6521, 0.6423, 0.6521, 0.6423, 0.6521, 0.6423, 0.6521, 0.6423, 0.6521, 0.6423, 0.6521, 0.6423, 0.6521, 0.6423, 0.6521, 0.6423, 0.6521, 0.6423, 0.6521, 0.6423, 0.6521, 0.6423, 0.6521, 0.6423, 0.6521, 0.6423, 0.6521, 0.6423, 0.6521, 0.6423, 0.6521, 0.6423, 0.6521, 0.6423, 0.6521, 0.6423, 0.6521, 0.6423, 0.6521, 0.6423, 0.6521, 0.6423, 0.6521, 0.6423, 0.6521, 0.6423, 0.6521, 0.6423, 0.6521, 0.6423, 0.6521, 0.6423, 0.6521, 0.6423, 0.6521, 0.6423, 0.6521, 0.6423, 0.6521, 0.6423, 0.6521, 0.6423, 0.6521, 0.6423, 0.6521, 0.6423, 0.6521, 0.6423, 0.6521, 0.6423, 0.6521, 0.6423, 0.6521, 0.6423, 0.6521, 0.6423, 0.6521, 0.6423, 0.6521, 0.6423, 0.6521, 0.6423, 0.6521, 0.6423, 0.6521, 0.6423, 0.6521, 0.6423, 0.6521, 0.6423, 0.6521, 0.6423, 0.6521, 0.6423, 0.6521, 0.6423, 0.6521, 0.6423, 0.6521, 0.6423, 0.6521, 0.6423, 0.6521, 0.6423, 0.6521, 0.6423, 0.6521, 0.6423, 0.6521, 0.6423, 0.6521, 0.6423, 0.6521, 0.6423, 0.6521, 0.6423, 0.6521, 0.6423, 0.6521, 0.6423, 0.6521, 0.6423, 0.6521, 0.6423, 0.6521, 0.6423, 0.6521, 0.6423, 0.6521, 0.6423, 0.6521, 0.6423, 0.6521, 0.6423, 0.6521, 0.6423, 0.6521, 0.6423, 0.6521, 0.6423, 0.6521, 0.6423, 0.6521, 0.6423, 0.6521, 0.6423, 0.6521, 0.6423, 0.6521, 0.6423, 0.6521, 0.6423, 0.6521, 0.6423, 0.6521, 0.6423, 0.6521, 0.6423, 0.6521, 0.6423, 0.6521, 0.6423, 0.6521, 0.6423, 0.6521, 0.6423, 0.6521, 0.6423, 0.6521, 0.6423, 0.6521, 0.6423, 0.6521, 0.6423, 0.6521, 0.6423, 0.6521, 0.6423, 0.6521, 0.6423, 0.6521, 0.6423, 0.6521, 0.6423, 0.6521, 0.6423, 0.6521, 0.6423, 0.6521, 0.6423, 0.6521, 0.6423, 0.6521, 0.6423, 0.6521, 0.6423, 0.6521, 0.6423, 0.6521, 0.6423, 0.6521, 0.6423, 0.6521, 0.6423, 0.6521, 0.6423, 0.6521, 0.6423, 0.6521, 0.6423, 0.6521, 0.6423, 0.6521, 0.6423, 0.6521, 0.6423, 0.6521, 0.6423, 0.6521, 0.6423, 0.6521, 0.6423, 0.6521, 0.6423, 0.6521, 0.6423, 0.6521, 0.6423, 0.6521, 0.6423, 0.6521, 0.6423, 0.6521, 0.6423, 0.6521, 0.6423, 0.6521, 0.6423, 0.6521, 0.6423, 0.6521, 0.6423, 0.6521, 0.6423, 0.6521, 0.6423, 0.6521, 0.6423, 0.6521, 0.6423, 0.6521, 0.6423, 0.6521, 0.6423, 0.6521, 0.6423, 0.6521, 0.6423, 0.6521, 0.6423, 0.6521, 0.6423, 0.6521, 0.6423, 0.6521, 0.6423, 0.6521, 0.6423, 0.6521, 0.6423, 0.6521, 0.6423, 0.6521, 0.6423, 0.6521, 0.6423, 0.6521, 0.6423, 0.6521, 0.6423, 0.6521, 0.6423, 0.6521, 0.6423, 0.6521, 0.6423, 0.6521, 0.6423, 0.6521, 0.6423, 0.6521, 0.6423, 0.6521, 0.6423, 0.6521, 0.6423, 0.6521, 0.6423, 0.6521, 0.6423, 0.6521, 0.6423, 0.6521, 0.6423, 0.6521, 0.6423, 0.6521, 0.6423, 0.6521, 0.6423, 0.6521, 0.6423, 0.6521, 0.6423, 0.6521, 0.6423, 0.6521, 0.6423, 0.6521, 0.6423, 0.6521, 0.6423, 0.6521, 0.6423, 0.6521, 0.6423, 0.6521, 0.6423, 0.6521, 0.6423, 0.6521, 0.6423, 0.6521, 0.6423, 0.6521, 0.6423, 0.6521, 0.6423, 0.6521, 0.6423, 0.6521, 0.6423, 0.6521, 0.6423, 0.6521, 0.6423, 0.6521, 0.6423, 0.6521, 0.6423, 0.6521, 0.6423, 0.6521, 0.6423, 0.6521, 0.6423, 0.6521, 0.6423, 0.6521, 0.6423, 0.6521, 0.6423, 0.6521, 0.6423, 0.6521, 0.6423, 0.6521, 0.6423, 0.6521, 0.6423, 0.6521, 0.6423, 0.6521, 0.6423, 0.6521, 0.6423, 0.6521, 0.6423, 0.6521, 0.6423, 0.6521, 0.6423, 0.6521, 0.6423, 0.6521, 0.6423, 0.6521, 0.6423, 0.6521, 0.6423, 0.6521, 0.6423, 0.6521, 0.6423, 0.6521, 0.6423, 0.6521, 0.6423, 0.6521, 0.6423, 0.6521, 0.6423, 0.6521, 0.6423, 0.6521, 0.6423, 0.6521, 0.6423, 0.6521, 0.6423, 0.6521, 0.6423, 0.6521, 0.6423, 0.6521, 0.6423, 0.6521, 0.6423, 0.6521, 0.6423, 0.6521, 0.6423, 0.6521, 0.6423, 0.6521, 0.6423, 0.6521, 0.6423, 0.6521, 0.6423, 0.6521, 0.6423, 0.6521, 0.6423, 0.6521, 0.6423, 0.6521, 0.6423, 0.6521, 0.6423, 0.6521, 0.6423, 0.6521, 0.6423, 0.6521, 0.6423])
_uv.active_render = True
_uv = me_cube_001.uv_layers.new(name='UVChannel_1')
_uv.uv.foreach_set('vector', [0.4512, 0.6479, 0.4508, 0.6346, 0.4523, 0.6345, 0.4526, 0.6479, 0.4538, 0.6345, 0.454, 0.6478, 0.4526, 0.6479, 0.4523, 0.6345, 0.454, 0.6478, 0.4538, 0.6345, 0.4553, 0.6345, 0.4553, 0.6478, 0.4553, 0.6345, 0.4567, 0.6345, 0.4568, 0.6479, 0.4553, 0.6478, 0.4582, 0.648, 0.4568, 0.6479, 0.4567, 0.6345, 0.4582, 0.6345, 0.4597, 0.6481, 0.4582, 0.648, 0.4582, 0.6345, 0.4597, 0.6344, 0.4478, 0.6347, 0.4484, 0.6482, 0.4469, 0.6484, 0.4464, 0.6347, 0.4484, 0.6482, 0.4478, 0.6347, 0.4493, 0.6346, 0.4498, 0.648, 0.4493, 0.6346, 0.4508, 0.6346, 0.4512, 0.6479, 0.4498, 0.648, 0.5722, 0.6345, 0.5748, 0.6274, 0.5748, 0.6417, 0.5814, 0.6236, 0.5889, 0.6249, 0.5748, 0.6274, 0.5889, 0.6249, 0.5937, 0.6307, 0.5937, 0.6384, 0.5814, 0.6454, 0.5937, 0.6384, 0.5889, 0.6442, 0.4883, 0.6417, 0.4871, 0.6417, 0.4871, 0.6382, 0.4883, 0.6382, 0.5814, 0.6454, 0.5748, 0.6274, 0.5889, 0.6249, 0.5937, 0.6384, 0.5748, 0.6274, 0.5814, 0.6454, 0.5748, 0.6417, 0.4508, 0.634, 0.4523, 0.6339, 0.4523, 0.6345, 0.4508, 0.6346, 0.4493, 0.634, 0.4508, 0.634, 0.4508, 0.6346, 0.4493, 0.6346, 0.4493, 0.634, 0.4493, 0.6346, 0.4478, 0.6347, 0.4478, 0.6341, 0.4465, 0.6341, 0.4478, 0.6341, 0.4478, 0.6347, 0.4464, 0.6347, 0.4582, 0.6339, 0.4596, 0.6339, 0.4597, 0.6344, 0.4582, 0.6345, 0.4567, 0.6345, 0.4567, 0.6339, 0.4582, 0.6339, 0.4582, 0.6345, 0.4553, 0.6345, 0.4553, 0.6339, 0.4567, 0.6339, 0.4567, 0.6345, 0.4553, 0.6345, 0.4538, 0.6345, 0.4538, 0.6339, 0.4553, 0.6339, 0.4538, 0.6345, 0.4523, 0.6345, 0.4523, 0.6339, 0.4538, 0.6339, 0.4523, 0.6332, 0.4523, 0.6339, 0.4508, 0.634, 0.4508, 0.6333, 0.4493, 0.634, 0.4493, 0.6334, 0.4508, 0.6333, 0.4508, 0.634, 0.4493, 0.6334, 0.4493, 0.634, 0.4478, 0.6341, 0.4478, 0.6335, 0.4465, 0.6341, 0.4465, 0.6335, 0.4478, 0.6335, 0.4478, 0.6341, 0.4582, 0.6339, 0.4582, 0.6333, 0.4596, 0.6333, 0.4596, 0.6339, 0.4567, 0.6333, 0.4582, 0.6333, 0.4582, 0.6339, 0.4567, 0.6339, 0.4567, 0.6333, 0.4567, 0.6339, 0.4553, 0.6339, 0.4553, 0.6333, 0.4538, 0.6333, 0.4553, 0.6333, 0.4553, 0.6339, 0.4538, 0.6339, 0.4523, 0.6332, 0.4538, 0.6333, 0.4538, 0.6339, 0.4523, 0.6339, 0.5653, 0.628, 0.565, 0.6278, 0.566, 0.6272, 0.5661, 0.6275, 0.5653, 0.628, 0.5649, 0.6289, 0.5646, 0.6289, 0.565, 0.6278, 0.5646, 0.6289, 0.5649, 0.6289, 0.5653, 0.6298, 0.565, 0.63, 0.566, 0.6306, 0.565, 0.63, 0.5653, 0.6298, 0.5661, 0.6303, 0.566, 0.6306, 0.5661, 0.6303, 0.567, 0.6301, 0.5672, 0.6304, 0.5672, 0.6304, 0.567, 0.6301, 0.5677, 0.6294, 0.568, 0.6295, 0.5677, 0.6294, 0.5677, 0.6284, 0.568, 0.6283, 0.568, 0.6295, 0.5671, 0.6277, 0.5672, 0.6274, 0.568, 0.6283, 0.5677, 0.6284, 0.5672, 0.6274, 0.5671, 0.6277, 0.5661, 0.6275, 0.566, 0.6272, 0.4871, 0.6417, 0.4883, 0.6417, 0.4883, 0.6453, 0.4871, 0.6453, 0.4883, 0.6453, 0.4883, 0.6488, 0.4871, 0.6488, 0.4871, 0.6453, 0.4871, 0.6524, 0.4871, 0.6488, 0.4883, 0.6488, 0.4883, 0.6524, 0.4871, 0.6524, 0.4883, 0.6524, 0.4883, 0.656, 0.4871, 0.656, 0.4883, 0.6241, 0.4883, 0.6275, 0.4871, 0.6275, 0.4871, 0.6241, 0.4871, 0.6311, 0.4871, 0.6275, 0.4883, 0.6275, 0.4883, 0.6311, 0.4883, 0.6346, 0.4871, 0.6346, 0.4871, 0.6311, 0.4883, 0.6311, 0.4883, 0.6382, 0.4871, 0.6382, 0.4871, 0.6346, 0.4883, 0.6346, 0.4513, 0.6498, 0.4512, 0.6479, 0.4526, 0.6479, 0.4526, 0.6497, 0.454, 0.6496, 0.4526, 0.6497, 0.4526, 0.6479, 0.454, 0.6478, 0.4553, 0.6478, 0.4553, 0.6497, 0.454, 0.6496, 0.454, 0.6478, 0.4553, 0.6478, 0.4568, 0.6479, 0.4566, 0.6497, 0.4553, 0.6497, 0.4566, 0.6497, 0.4568, 0.6479, 0.4582, 0.648, 0.4579, 0.6499, 0.4582, 0.648, 0.4597, 0.6481, 0.4592, 0.6501, 0.4579, 0.6499, 0.4487, 0.6501, 0.4475, 0.6503, 0.4469, 0.6484, 0.4484, 0.6482, 0.4498, 0.648, 0.45, 0.6499, 0.4487, 0.6501, 0.4484, 0.6482, 0.4498, 0.648, 0.4512, 0.6479, 0.4513, 0.6498, 0.45, 0.6499, 0.4516, 0.653, 0.4513, 0.6498, 0.4526, 0.6497, 0.4528, 0.6529, 0.4528, 0.6529, 0.4526, 0.6497, 0.454, 0.6496, 0.4539, 0.6529, 0.4553, 0.6497, 0.4551, 0.6529, 0.4539, 0.6529, 0.454, 0.6496, 0.4566, 0.6497, 0.4563, 0.6531, 0.4551, 0.6529, 0.4553, 0.6497, 0.4563, 0.6531, 0.4566, 0.6497, 0.4579, 0.6499, 0.4575, 0.6533, 0.4592, 0.6501, 0.4588, 0.6535, 0.4575, 0.6533, 0.4579, 0.6499, 0.4487, 0.6501, 0.4493, 0.6534, 0.448, 0.6537, 0.4475, 0.6503, 0.45, 0.6499, 0.4505, 0.6532, 0.4493, 0.6534, 0.4487, 0.6501, 0.4516, 0.653, 0.4505, 0.6532, 0.45, 0.6499, 0.4513, 0.6498, 0.4516, 0.653, 0.4528, 0.6529, 0.4528, 0.6529, 0.4516, 0.653, 0.4528, 0.6529, 0.4539, 0.6529, 0.4539, 0.6529, 0.4528, 0.6529, 0.4539, 0.6529, 0.4551, 0.6529, 0.4551, 0.653, 0.4539, 0.6529, 0.4563, 0.6531, 0.4551, 0.653, 0.4551, 0.6529, 0.4563, 0.6531, 0.4563, 0.6531, 0.4563, 0.6531, 0.4575, 0.6533, 0.4575, 0.6533, 0.4575, 0.6533, 0.4588, 0.6535, 0.4588, 0.6536, 0.4575, 0.6533, 0.4493, 0.6535, 0.4481, 0.6538, 0.448, 0.6537, 0.4493, 0.6534, 0.4493, 0.6535, 0.4493, 0.6534, 0.4505, 0.6532, 0.4505, 0.6532, 0.4505, 0.6532, 0.4505, 0.6532, 0.4516, 0.653, 0.4516, 0.653, 0.4528, 0.6529, 0.4528, 0.6532, 0.4517, 0.6533, 0.4516, 0.653, 0.4539, 0.6529, 0.4539, 0.6532, 0.4528, 0.6532, 0.4528, 0.6529, 0.4539, 0.6532, 0.4539, 0.6529, 0.4551, 0.653, 0.4551, 0.6533, 0.4551, 0.653, 0.4563, 0.6531, 0.4562, 0.6534, 0.4551, 0.6533, 0.4574, 0.6537, 0.4562, 0.6534, 0.4563, 0.6531, 0.4575, 0.6533, 0.4574, 0.6537, 0.4575, 0.6533, 0.4588, 0.6536, 0.4586, 0.6541, 0.4494, 0.6538, 0.4482, 0.6542, 0.4481, 0.6538, 0.4493, 0.6535, 0.4494, 0.6538, 0.4493, 0.6535, 0.4505, 0.6532, 0.4505, 0.6535, 0.4505, 0.6532, 0.4516, 0.653, 0.4517, 0.6533, 0.4505, 0.6535, 0.4517, 0.6534, 0.4517, 0.6533, 0.4528, 0.6532, 0.4528, 0.6533, 0.4528, 0.6533, 0.4528, 0.6532, 0.4539, 0.6532, 0.4539, 0.6533, 0.4539, 0.6532, 0.4551, 0.6533, 0.4551, 0.6533, 0.4539, 0.6533, 0.4562, 0.6534, 0.4562, 0.6535, 0.4551, 0.6533, 0.4551, 0.6533, 0.4574, 0.6537, 0.4574, 0.6537, 0.4562, 0.6535, 0.4562, 0.6534, 0.4574, 0.6537, 0.4574, 0.6537, 0.4586, 0.6541, 0.4586, 0.6542, 0.4482, 0.6542, 0.4494, 0.6538, 0.4494, 0.6539, 0.4482, 0.6543, 0.4494, 0.6538, 0.4505, 0.6535, 0.4505, 0.6536, 0.4494, 0.6539, 0.4517, 0.6534, 0.4505, 0.6536, 0.4505, 0.6535, 0.4517, 0.6533, 0.4517, 0.6534, 0.4528, 0.6533, 0.453, 0.6564, 0.4522, 0.6565, 0.4538, 0.6564, 0.453, 0.6564, 0.4528, 0.6533, 0.4539, 0.6533, 0.4551, 0.6533, 0.4546, 0.6565, 0.4538, 0.6564, 0.4539, 0.6533, 0.4551, 0.6533, 0.4562, 0.6535, 0.4554, 0.6567, 0.4546, 0.6565, 0.4562, 0.6535, 0.4574, 0.6537, 0.4562, 0.657, 0.4554, 0.6567, 0.4574, 0.6537, 0.4586, 0.6542, 0.457, 0.6575, 0.4562, 0.657, 0.4482, 0.6543, 0.4494, 0.6539, 0.4506, 0.6571, 0.4499, 0.6576, 0.4506, 0.6571, 0.4494, 0.6539, 0.4505, 0.6536, 0.4514, 0.6568, 0.4522, 0.6565, 0.4514, 0.6568, 0.4505, 0.6536, 0.4517, 0.6534, 0.453, 0.6564, 0.4534, 0.66, 0.4531, 0.66, 0.4522, 0.6565, 0.453, 0.6564, 0.4538, 0.6564, 0.4536, 0.66, 0.4534, 0.66, 0.4536, 0.66, 0.4538, 0.6564, 0.4546, 0.6565, 0.4538, 0.6601, 0.454, 0.6602, 0.4538, 0.6601, 0.4546, 0.6565, 0.4554, 0.6567, 0.4562, 0.657, 0.4542, 0.6603, 0.454, 0.6602, 0.4554, 0.6567, 0.4542, 0.6603, 0.4562, 0.657, 0.457, 0.6575, 0.4543, 0.6604, 0.4506, 0.6571, 0.4528, 0.6602, 0.4526, 0.6603, 0.4499, 0.6576, 0.4514, 0.6568, 0.4529, 0.6601, 0.4528, 0.6602, 0.4506, 0.6571, 0.4522, 0.6565, 0.4531, 0.66, 0.4529, 0.6601, 0.4514, 0.6568, 0.5951, 0.6459, 0.5848, 0.6187, 0.595, 0.6243, 0.599, 0.6352, 0.5738, 0.6501, 0.5848, 0.6187, 0.5951, 0.6459, 0.5853, 0.6517, 0.5662, 0.6413, 0.5662, 0.6296, 0.5848, 0.6187, 0.5738, 0.6501, 0.5848, 0.6187, 0.5662, 0.6296, 0.5736, 0.6207])
me_cube_001.materials.append(mat_matshotgun)
me_cube_001.use_paint_bone_selection = False
me_cube_001.use_paint_mask = True
me_cube_001.update()
me_cube_001.normals_split_custom_set([tuple(v) for v in zip(*[iter([0.9866, -0.1632, 2.669e-05, 0.9681, 0.2505, 1.044e-05, 0.7416, 0.2506, 0.6223, 0.7558, -0.1632, 0.6342, 0.168, 0.2503, 0.9535, 0.1713, -0.1632, 0.9716, 0.7558, -0.1632, 0.6342, 0.7416, 0.2506, 0.6223, 0.1713, -0.1632, 0.9716, 0.168, 0.2503, 0.9535, -0.4841, 0.2502, 0.8384, -0.4933, -0.163, 0.8545, -0.4841, 0.2502, 0.8384, -0.9097, 0.2504, 0.3314, -0.927, -0.163, 0.3377, -0.4933, -0.163, 0.8545, -0.9271, -0.1631, -0.3375, -0.927, -0.163, 0.3377, -0.9097, 0.2504, 0.3314, -0.9098, 0.2504, -0.3311, -0.4932, -0.1631, -0.8545, -0.9271, -0.1631, -0.3375, -0.9098, 0.2504, -0.3311, -0.4839, 0.2504, -0.8385, 0.1683, 0.2504, -0.9534, 0.1715, -0.163, -0.9716, -0.4932, -0.1631, -0.8545, -0.4839, 0.2504, -0.8385, 0.1715, -0.163, -0.9716, 0.1683, 0.2504, -0.9534, 0.7417, 0.2503, -0.6222, 0.7559, -0.1631, -0.6341, 0.7417, 0.2503, -0.6222, 0.9681, 0.2505, 1.044e-05, 0.9866, -0.1632, 2.669e-05, 0.7559, -0.1631, -0.6341, 0.0, 1.0, 0.0, 0.0, 1.0, -5.788e-07, 0.0, 1.0, -5.728e-07, 0.0, 1.0, -3.382e-06, 0.0, 1.0, -4.833e-07, 0.0, 1.0, -5.788e-07, 0.0, 1.0, -4.833e-07, 0.0, 1.0, 0.0, 0.0, 1.0, 2.417e-07, 0.0, 1.0, 5.076e-08, 0.0, 1.0, 2.417e-07, 0.0, 1.0, 1.692e-06, 0.7514, 0.1957, 0.6302, 0.7513, 0.1957, 0.6303, 0.1705, 0.1955, 0.9658, 0.1703, 0.1955, 0.9658, 0.0, 1.0, 5.076e-08, 0.0, 1.0, -5.788e-07, 0.0, 1.0, -4.833e-07, 0.0, 1.0, 2.417e-07, 0.0, 1.0, -5.788e-07, 0.0, 1.0, 5.076e-08, 0.0, 1.0, -5.728e-07, 0.96, 0.28, 9.828e-05, 0.7356, 0.2801, 0.6168, 0.7416, 0.2506, 0.6223, 0.9681, 0.2505, 1.044e-05, 0.7354, 0.2798, -0.6172, 0.96, 0.28, 9.828e-05, 0.9681, 0.2505, 1.044e-05, 0.7417, 0.2503, -0.6222, 0.7354, 0.2798, -0.6172, 0.7417, 0.2503, -0.6222, 0.1683, 0.2504, -0.9534, 0.1667, 0.2799, -0.9455, -0.48, 0.2799, -0.8314, 0.1667, 0.2799, -0.9455, 0.1683, 0.2504, -0.9534, -0.4839, 0.2504, -0.8385, -0.9021, 0.2799, -0.3285, -0.48, 0.2799, -0.8314, -0.4839, 0.2504, -0.8385, -0.9098, 0.2504, -0.3311, -0.9097, 0.2504, 0.3314, -0.9022, 0.2799, 0.3282, -0.9021, 0.2799, -0.3285, -0.9098, 0.2504, -0.3311, -0.4841, 0.2502, 0.8384, -0.4802, 0.2796, 0.8314, -0.9022, 0.2799, 0.3282, -0.9097, 0.2504, 0.3314, -0.4841, 0.2502, 0.8384, 0.168, 0.2503, 0.9535, 0.1668, 0.2799, 0.9454, -0.4802, 0.2796, 0.8314, 0.168, 0.2503, 0.9535, 0.7416, 0.2506, 0.6223, 0.7356, 0.2801, 0.6168, 0.1668, 0.2799, 0.9454, 0.7662, 0.0, 0.6426, 0.7356, 0.2801, 0.6168, 0.96, 0.28, 9.828e-05, 1.0, 0.0, 0.0001533, 0.7354, 0.2798, -0.6172, 0.7661, 0.0, -0.6428, 1.0, 0.0, 0.0001533, 0.96, 0.28, 9.828e-05, 0.7661, 0.0, -0.6428, 0.7354, 0.2798, -0.6172, 0.1667, 0.2799, -0.9455, 0.1735, 0.0, -0.9848, -0.48, 0.2799, -0.8314, -0.5, 0.0, -0.8661, 0.1735, 0.0, -0.9848, 0.1667, 0.2799, -0.9455, -0.9021, 0.2799, -0.3285, -0.9397, 0.0, -0.3421, -0.5, 0.0, -0.8661, -0.48, 0.2799, -0.8314, -0.9398, 0.0, 0.3418, -0.9397, 0.0, -0.3421, -0.9021, 0.2799, -0.3285, -0.9022, 0.2799, 0.3282, -0.9398, 0.0, 0.3418, -0.9022, 0.2799, 0.3282, -0.4802, 0.2796, 0.8314, -0.5002, 0.0, 0.8659, 0.1739, 0.0, 0.9848, -0.5002, 0.0, 0.8659, -0.4802, 0.2796, 0.8314, 0.1668, 0.2799, 0.9454, 0.7662, 0.0, 0.6426, 0.1739, 0.0, 0.9848, 0.1668, 0.2799, 0.9454, 0.7356, 0.2801, 0.6168, 0.0, -1.0, 0.0, 0.0, -1.0, 0.0, 0.0, -1.0, -5.589e-07, 0.0, -1.0, -5.584e-07, 0.0, -1.0, 0.0, 0.0, -1.0, -2.095e-07, 0.0, -1.0, -2.096e-07, 0.0, -1.0, 0.0, 0.0, -1.0, -2.096e-07, 0.0, -1.0, -2.095e-07, 0.0, -1.0, -2.095e-07, 0.0, -1.0, -2.095e-07, 0.0, -1.0, 2.792e-07, 0.0, -1.0, -2.095e-07, 0.0, -1.0, -2.095e-07, 0.0, -1.0, 2.795e-07, 0.0, -1.0, 2.792e-07, 0.0, -1.0, 2.795e-07, 0.0, -1.0, 2.795e-07, 0.0, -1.0, 2.792e-07, 0.0, -1.0, 2.792e-07, 0.0, -1.0, 2.795e-07, 0.0, -1.0, 0.0, 0.0, -1.0, 0.0, 0.0, -1.0, 0.0, 0.0, -1.0, 2.795e-07, 0.0, -1.0, 2.795e-07, 0.0, -1.0, 0.0, 0.0, -1.0, -2.792e-07, 0.0, -1.0, -2.791e-07, 0.0, -1.0, 2.795e-07, 0.0, -1.0, 2.795e-07, 0.0, -1.0, -2.791e-07, 0.0, -1.0, -2.792e-07, 0.0, -1.0, -5.584e-07, 0.0, -1.0, -5.589e-07, 0.7513, 0.1957, 0.6303, 0.7514, 0.1957, 0.6302, 0.9806, 0.1959, 6.663e-05, 0.9806, 0.1959, 7.18e-05, 0.9806, 0.1959, 6.663e-05, 0.751, 0.1964, -0.6304, 0.7513, 0.1964, -0.63, 0.9806, 0.1959, 7.18e-05, 0.1705, 0.1966, -0.9656, 0.7513, 0.1964, -0.63, 0.751, 0.1964, -0.6304, 0.1703, 0.1966, -0.9656, 0.1705, 0.1966, -0.9656, 0.1703, 0.1966, -0.9656, -0.4902, 0.1965, -0.8492, -0.4901, 0.1965, -0.8492, -0.4902, 0.1965, -0.8492, -0.9214, 0.1962, -0.3353, -0.9215, 0.1962, -0.3352, -0.4901, 0.1965, -0.8492, -0.9215, 0.1954, 0.3357, -0.9215, 0.1962, -0.3352, -0.9214, 0.1962, -0.3353, -0.9217, 0.1954, 0.335, -0.4907, 0.1952, 0.8492, -0.4902, 0.1952, 0.8495, -0.9215, 0.1954, 0.3357, -0.9217, 0.1954, 0.335, 0.1703, 0.1955, 0.9658, 0.1705, 0.1955, 0.9658, -0.4902, 0.1952, 0.8495, -0.4907, 0.1952, 0.8492, 0.9845, -0.1755, 0.0001304, 0.9866, -0.1632, 2.669e-05, 0.7558, -0.1632, 0.6342, 0.7541, -0.1755, 0.6329, 0.1713, -0.1755, 0.9695, 0.7541, -0.1755, 0.6329, 0.7558, -0.1632, 0.6342, 0.1713, -0.1632, 0.9716, -0.4933, -0.163, 0.8545, -0.492, -0.1753, 0.8528, 0.1713, -0.1755, 0.9695, 0.1713, -0.1632, 0.9716, -0.4933, -0.163, 0.8545, -0.927, -0.163, 0.3377, -0.9251, -0.1753, 0.3369, -0.492, -0.1753, 0.8528, -0.9251, -0.1753, 0.3369, -0.927, -0.163, 0.3377, -0.9271, -0.1631, -0.3375, -0.9251, -0.1753, -0.3368, -0.9271, -0.1631, -0.3375, -0.4932, -0.1631, -0.8545, -0.4923, -0.1753, -0.8526, -0.9251, -0.1753, -0.3368, 0.171, -0.1753, -0.9695, -0.4923, -0.1753, -0.8526, -0.4932, -0.1631, -0.8545, 0.1715, -0.163, -0.9716, 0.7559, -0.1631, -0.6341, 0.7541, -0.1753, -0.6329, 0.171, -0.1753, -0.9695, 0.1715, -0.163, -0.9716, 0.7559, -0.1631, -0.6341, 0.9866, -0.1632, 2.669e-05, 0.9845, -0.1755, 0.0001304, 0.7541, -0.1753, -0.6329, 1.0, 0.0, 0.0001865, 0.9845, -0.1755, 0.0001304, 0.7541, -0.1755, 0.6329, 0.7659, 0.0, 0.6429, 0.7659, 0.0, 0.6429, 0.7541, -0.1755, 0.6329, 0.1713, -0.1755, 0.9695, 0.1742, 0.0, 0.9847, -0.492, -0.1753, 0.8528, -0.4996, 0.0, 0.8662, 0.1742, 0.0, 0.9847, 0.1713, -0.1755, 0.9695, -0.9251, -0.1753, 0.3369, -0.9396, 0.0, 0.3422, -0.4996, 0.0, 0.8662, -0.492, -0.1753, 0.8528, -0.9396, 0.0, 0.3422, -0.9251, -0.1753, 0.3369, -0.9251, -0.1753, -0.3368, -0.9396, 0.0, -0.3422, -0.4923, -0.1753, -0.8526, -0.5001, 0.0, -0.866, -0.9396, 0.0, -0.3422, -0.9251, -0.1753, -0.3368, 0.171, -0.1753, -0.9695, 0.1736, 0.0, -0.9848, -0.5001, 0.0, -0.866, -0.4923, -0.1753, -0.8526, 0.7541, -0.1753, -0.6329, 0.766, 0.0, -0.6428, 0.1736, 0.0, -0.9848, 0.171, -0.1753, -0.9695, 1.0, 0.0, 0.0001865, 0.766, 0.0, -0.6428, 0.7541, -0.1753, -0.6329, 0.9845, -0.1755, 0.0001304, 0.0, -1.0, -1.01e-06, 0.0, -1.0, 0.0, 0.0, -1.0, 0.0, 0.0, -1.0, -1.009e-06, 0.0, -1.0, 0.0, 0.0, -1.0, 0.0, 0.0, -1.0, 0.0, 0.0, -1.0, 0.0, 0.0, -1.0, 0.0, 0.0, -1.0, -5.297e-06, 0.0, -1.0, -5.382e-06, 0.0, -1.0, 0.0, 0.0, -1.0, -5.351e-06, 0.0, -1.0, -5.382e-06, 0.0, -1.0, -5.297e-06, 0.0, -1.0, -5.345e-06, 0.0, -1.0, -5.351e-06, 0.0, -1.0, -5.345e-06, 0.0, -1.0, 0.0, 0.0, -1.0, 0.0, 0.0, -1.0, 0.0, 0.0, -1.0, 0.0, 0.0, -1.0, 0.0, 0.0, -1.0, 0.0, 0.0, -1.0, 1.012e-06, 0.0, -1.0, 0.0, 0.0, -1.0, 0.0, 0.0, -1.0, 1.008e-06, 0.0, -1.0, 1.012e-06, 0.0, -1.0, 1.008e-06, 0.0, -1.0, 1.764e-08, 0.0, -1.0, -1.003e-08, 0.0, -1.0, -1.003e-08, 0.0, -1.0, 1.764e-08, 0.0, -1.0, -1.01e-06, 0.0, -1.0, -1.009e-06, 0.7662, 0.0, 0.6426, 0.7662, 0.0, 0.6426, 1.0, 0.0, 0.0001949, 1.0, 0.0, 0.0001949, 0.1737, 0.0, 0.9848, 0.1737, 0.0, 0.9848, 0.7662, 0.0, 0.6426, 0.7662, 0.0, 0.6426, 0.1737, 0.0, 0.9848, 0.1737, 0.0, 0.9848, -0.4998, 0.0, 0.8661, -0.4998, 0.0, 0.8661, -0.4998, 0.0, 0.8661, -0.9396, 0.0, 0.3422, -0.9396, 0.0, 0.3422, -0.4998, 0.0, 0.8661, -0.9398, 0.0, -0.3418, -0.9396, 0.0, 0.3422, -0.9396, 0.0, 0.3422, -0.9398, 0.0, -0.3418, -0.9398, 0.0, -0.3418, -0.9398, 0.0, -0.3418, -0.5002, 0.0, -0.8659, -0.5002, 0.0, -0.8659, 0.1737, 0.0, -0.9848, -0.5002, 0.0, -0.8659, -0.5002, 0.0, -0.8659, 0.1737, 0.0, -0.9848, 0.1737, 0.0, -0.9848, 0.1737, 0.0, -0.9848, 0.7663, 0.0, -0.6425, 0.7663, 0.0, -0.6425, 0.7663, 0.0, -0.6425, 1.0, 0.0, 0.0001949, 1.0, 0.0, 0.0001949, 0.7663, 0.0, -0.6425, 0.0, 1.0, 2.076e-06, 0.0, 1.0, 2.076e-06, 0.0, 1.0, 5.983e-06, 0.0, 1.0, 5.998e-06, 0.0, 1.0, 5.998e-06, 0.0, 1.0, 5.983e-06, 0.0, 1.0, 3.957e-06, 0.0, 1.0, 3.844e-06, 0.0, 1.0, 3.957e-06, 0.0, 1.0, -1.947e-06, 0.0, 1.0, -1.924e-06, 0.0, 1.0, 3.844e-06, 0.0, 1.0, -1.942e-06, 0.0, 1.0, -1.932e-06, 0.0, 1.0, -1.924e-06, 0.0, 1.0, -1.947e-06, 0.0, 1.0, 1.94e-06, 0.0, 1.0, 1.931e-06, 0.0, 1.0, -1.932e-06, 0.0, 1.0, -1.942e-06, 0.0, 1.0, 1.931e-06, 0.0, 1.0, 1.94e-06, 0.0, 1.0, 1.946e-06, 0.0, 1.0, 1.922e-06, 0.0, 1.0, 1.946e-06, 0.0, 1.0, 0.0, 0.0, 1.0, 0.0, 0.0, 1.0, 1.922e-06, 0.0, 1.0, 0.0, 0.0, 1.0, 0.0, 0.0, 1.0, 0.0, 0.0, 1.0, 0.0, 0.0, 1.0, 2.076e-06, 0.0, 1.0, 0.0, 0.0, 1.0, 0.0, 0.0, 1.0, 2.076e-06, 0.9866, -0.1634, 0.0001044, 0.7556, -0.1632, 0.6344, 0.7459, -0.2268, 0.6263, 0.9739, -0.227, 5.95e-05, 0.1692, -0.2268, 0.9591, 0.7459, -0.2268, 0.6263, 0.7556, -0.1632, 0.6344, 0.1713, -0.1631, 0.9716, -0.4932, -0.1632, 0.8545, -0.4869, -0.2269, 0.8435, 0.1692, -0.2268, 0.9591, 0.1713, -0.1631, 0.9716, -0.4932, -0.1632, 0.8545, -0.927, -0.1634, 0.3376, -0.9152, -0.2269, 0.3331, -0.4869, -0.2269, 0.8435, -0.927, -0.1634, 0.3376, -0.9271, -0.1634, -0.3374, -0.9152, -0.227, -0.333, -0.9152, -0.2269, 0.3331, -0.9271, -0.1634, -0.3374, -0.4933, -0.1635, -0.8543, -0.4873, -0.2269, -0.8432, -0.9152, -0.227, -0.333, -0.4933, -0.1635, -0.8543, 0.1713, -0.1635, -0.9716, 0.1691, -0.227, -0.9591, -0.4873, -0.2269, -0.8432, 0.1691, -0.227, -0.9591, 0.1713, -0.1635, -0.9716, 0.7556, -0.1634, -0.6343, 0.7461, -0.2269, -0.626, 0.9739, -0.227, 5.95e-05, 0.7461, -0.2269, -0.626, 0.7556, -0.1634, -0.6343, 0.9866, -0.1634, 0.0001044, 0.7459, -0.2268, 0.6263, 0.7317, -0.2959, 0.6141, 0.9552, -0.2959, 3.983e-06, 0.9739, -0.227, 5.95e-05, 0.7459, -0.2268, 0.6263, 0.1692, -0.2268, 0.9591, 0.1661, -0.296, 0.9406, 0.7317, -0.2959, 0.6141, 0.1661, -0.296, 0.9406, 0.1692, -0.2268, 0.9591, -0.4869, -0.2269, 0.8435, -0.4777, -0.296, 0.8271, -0.8977, -0.2959, 0.3263, -0.4777, -0.296, 0.8271, -0.4869, -0.2269, 0.8435, -0.9152, -0.2269, 0.3331, -0.9152, -0.227, -0.333, -0.8977, -0.2959, -0.3263, -0.8977, -0.2959, 0.3263, -0.9152, -0.2269, 0.3331, -0.8977, -0.2959, -0.3263, -0.9152, -0.227, -0.333, -0.4873, -0.2269, -0.8432, -0.4785, -0.2959, -0.8267, 0.1691, -0.227, -0.9591, 0.166, -0.2959, -0.9407, -0.4785, -0.2959, -0.8267, -0.4873, -0.2269, -0.8432, 0.7461, -0.2269, -0.626, 0.7322, -0.2958, -0.6135, 0.166, -0.2959, -0.9407, 0.1691, -0.227, -0.9591, 0.9739, -0.227, 5.95e-05, 0.9552, -0.2959, 3.983e-06, 0.7322, -0.2958, -0.6135, 0.7461, -0.2269, -0.626, 0.0, -1.0, 0.0, 0.0, -1.0, 0.0, 0.0, -1.0, 0.0, 0.0, -1.0, 0.0, 0.0, -1.0, 0.0, 0.0, -1.0, 0.0, 0.0, -1.0, 0.0, 0.0, -1.0, 0.0, 0.0, -1.0, 0.0, 0.0, -1.0, 0.0, 0.0, -1.0, 0.0, 0.0, -1.0, 0.0, 0.0, -1.0, 0.0, 0.0, -1.0, 0.0, 0.0, -1.0, 0.0])] * 3)])

# ---- objects
ob_meshbullet = bpy.data.objects.new('meshBullet', me_cube_001)

# ---- transforms, parenting, visibility, modifiers, constraints
ob_meshbullet.location = (0.0, 0.0, 0.0)
ob_meshbullet.color = (0.8, 0.8, 0.8, 1.0)
_vg = ob_meshbullet.vertex_groups.new(name='Gun')
_vg = ob_meshbullet.vertex_groups.new(name='GunBarrel')
_vg = ob_meshbullet.vertex_groups.new(name='pelvis')
_vg = ob_meshbullet.vertex_groups.new(name='thigh.l')
_vg = ob_meshbullet.vertex_groups.new(name='calf.l')
_vg = ob_meshbullet.vertex_groups.new(name='foot.l')
_vg = ob_meshbullet.vertex_groups.new(name='toe.l')
_vg = ob_meshbullet.vertex_groups.new(name='thigh.r')
_vg = ob_meshbullet.vertex_groups.new(name='calf.r')
_vg = ob_meshbullet.vertex_groups.new(name='foot.r')
_vg = ob_meshbullet.vertex_groups.new(name='toe.r')
_vg = ob_meshbullet.vertex_groups.new(name='stomach')
_vg = ob_meshbullet.vertex_groups.new(name='chest')
_vg = ob_meshbullet.vertex_groups.new(name='shoulder.l')
_vg = ob_meshbullet.vertex_groups.new(name='upperarm.l')
_vg = ob_meshbullet.vertex_groups.new(name='lowerarm.l')
_vg = ob_meshbullet.vertex_groups.new(name='hand.l')
_vg = ob_meshbullet.vertex_groups.new(name='ringfinger.l.01')
_vg = ob_meshbullet.vertex_groups.new(name='ringfinger.l.02')
_vg = ob_meshbullet.vertex_groups.new(name='pinky.l.01')
_vg = ob_meshbullet.vertex_groups.new(name='pinky.l.02')
_vg = ob_meshbullet.vertex_groups.new(name='middlefinger.l.01')
_vg = ob_meshbullet.vertex_groups.new(name='middlefinger.l.02')
_vg = ob_meshbullet.vertex_groups.new(name='indexfinger.l.01')
_vg = ob_meshbullet.vertex_groups.new(name='indexfinger.l.02')
_vg = ob_meshbullet.vertex_groups.new(name='thumb.l.01')
_vg = ob_meshbullet.vertex_groups.new(name='thumb.l.02')
_vg = ob_meshbullet.vertex_groups.new(name='weapon.r.001')
_vg = ob_meshbullet.vertex_groups.new(name='weaponhead.r.001')
_vg = ob_meshbullet.vertex_groups.new(name='shoulder.r')
_vg = ob_meshbullet.vertex_groups.new(name='upperarm.r')
_vg = ob_meshbullet.vertex_groups.new(name='lowerarm.r')
_vg = ob_meshbullet.vertex_groups.new(name='hand.r')
_vg = ob_meshbullet.vertex_groups.new(name='ringfinger.r.01')
_vg = ob_meshbullet.vertex_groups.new(name='ringfinger.r.02')
_vg = ob_meshbullet.vertex_groups.new(name='pinky.r.01')
_vg = ob_meshbullet.vertex_groups.new(name='pinky.r.02')
_vg = ob_meshbullet.vertex_groups.new(name='middlefinger.r.01')
_vg = ob_meshbullet.vertex_groups.new(name='middlefinger.r.02')
_vg = ob_meshbullet.vertex_groups.new(name='indexfinger.r.01')
_vg = ob_meshbullet.vertex_groups.new(name='indexfinger.r.02')
_vg = ob_meshbullet.vertex_groups.new(name='thumb.r.01')
_vg = ob_meshbullet.vertex_groups.new(name='thumb.r.02')
_vg = ob_meshbullet.vertex_groups.new(name='weapon.r')
_vg = ob_meshbullet.vertex_groups.new(name='weaponhead.r')
_vg = ob_meshbullet.vertex_groups.new(name='head')
_vg = ob_meshbullet.vertex_groups.new(name='shotgun.barrel')
_vg = ob_meshbullet.vertex_groups.new(name='dummy')
_vg = ob_meshbullet.vertex_groups.new(name='backbat')
_vg = ob_meshbullet.vertex_groups.new(name='ik.head')

# ---- collection membership
col_collection.objects.link(ob_meshbullet)

# ---- scene / render settings (as saved in the file)
scene.frame_start = 1; scene.frame_end = 250; scene.frame_set(1)
scene.render.engine = 'BLENDER_EEVEE_NEXT'
scene.cycles.sampling_pattern = 'TABULATED_SOBOL'
scene.eevee.ray_tracing_options.trace_max_roughness = 0.0
bpy.context.view_layer.update()

# ---- added for rendering (the .blend has no active camera and no usable light): camera, sun
cam_auto = bpy.data.cameras.new('AutoCamera')
cam_auto.lens = 50.0
cam_auto.sensor_width = 36.0
cam_auto.clip_end = 1000.0
ob_auto_camera = bpy.data.objects.new('AutoCamera', cam_auto)
scene.collection.objects.link(ob_auto_camera)
ob_auto_camera.location = (0.185515, -0.226117, 0.148628)
ob_auto_camera.rotation_euler = (1.09748, -7.21219e-08, 0.694738)
scene.camera = ob_auto_camera
light_auto_sun = bpy.data.lights.new('AutoSun', 'SUN')
light_auto_sun.energy = 3.0
light_auto_sun.angle = 0.0523599
ob_auto_sun = bpy.data.objects.new('AutoSun', light_auto_sun)
scene.collection.objects.link(ob_auto_sun)
ob_auto_sun.rotation_euler = (0.872665, 0.174533, 0.523599)
bpy.context.view_layer.update()
